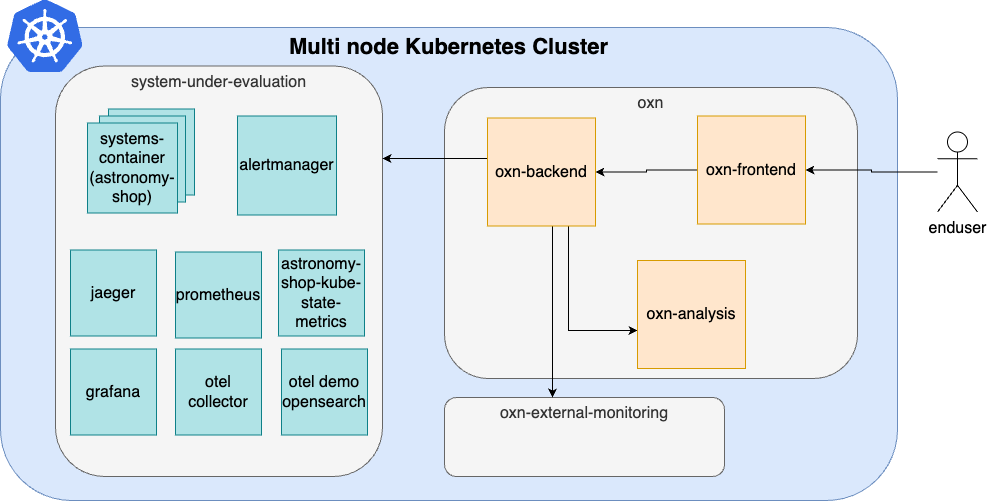

The diagram above was exported from draw.io. Its source (the exported page's mxGraphModel, read from the mxfile embedded in the PNG):
<mxGraphModel dx="584" dy="1919" grid="1" gridSize="10" guides="1" tooltips="1" connect="1" arrows="1" fold="1" page="1" pageScale="1" pageWidth="850" pageHeight="1100" math="0" shadow="0">
  <root>
    <mxCell id="0" />
    <mxCell id="1" parent="0" />
    <mxCell id="vj7Abk5LILeWnT1JnEK8-1" value="&lt;font style=&quot;font-size: 22px;&quot;&gt;Multi node Kubernetes Cluster&lt;/font&gt;" style="rounded=1;whiteSpace=wrap;html=1;verticalAlign=top;fontSize=16;fontStyle=1;fillColor=#dae8fc;strokeColor=#6c8ebf;movable=1;resizable=1;rotatable=1;deletable=1;editable=1;locked=0;connectable=1;" vertex="1" parent="1">
      <mxGeometry x="1123" y="-3" width="897" height="473" as="geometry" />
    </mxCell>
    <mxCell id="vj7Abk5LILeWnT1JnEK8-2" value="oxn" style="rounded=1;whiteSpace=wrap;html=1;align=center;verticalAlign=top;fillColor=#f5f5f5;fontColor=#333333;strokeColor=#666666;movable=1;resizable=1;rotatable=1;deletable=1;editable=1;locked=0;connectable=1;fontSize=16;" vertex="1" parent="1">
      <mxGeometry x="1567" y="57" width="413" height="291" as="geometry" />
    </mxCell>
    <mxCell id="vj7Abk5LILeWnT1JnEK8-3" value="oxn-external-monitoring" style="rounded=1;whiteSpace=wrap;html=1;align=center;verticalAlign=top;fillColor=#f5f5f5;fontColor=#333333;strokeColor=#666666;movable=1;resizable=1;rotatable=1;deletable=1;editable=1;locked=0;connectable=1;fontSize=16;" vertex="1" parent="1">
      <mxGeometry x="1567" y="367" width="280" height="79" as="geometry" />
    </mxCell>
    <mxCell id="vj7Abk5LILeWnT1JnEK8-4" style="edgeStyle=orthogonalEdgeStyle;rounded=0;orthogonalLoop=1;jettySize=auto;html=1;fontSize=16;" edge="1" parent="1" source="vj7Abk5LILeWnT1JnEK8-28" target="vj7Abk5LILeWnT1JnEK8-27">
      <mxGeometry relative="1" as="geometry">
        <mxPoint x="2179" y="140" as="sourcePoint" />
        <mxPoint x="2139" y="140" as="targetPoint" />
      </mxGeometry>
    </mxCell>
    <mxCell id="vj7Abk5LILeWnT1JnEK8-5" value="system-under-evaluation" style="rounded=1;whiteSpace=wrap;html=1;align=center;verticalAlign=top;fillColor=#f5f5f5;fontColor=#333333;strokeColor=#666666;movable=1;resizable=1;rotatable=1;deletable=1;editable=1;locked=0;connectable=1;fontSize=16;" vertex="1" parent="1">
      <mxGeometry x="1178" y="35.5" width="327" height="410.5" as="geometry" />
    </mxCell>
    <mxCell id="vj7Abk5LILeWnT1JnEK8-6" value="systems-container" style="whiteSpace=wrap;html=1;aspect=fixed;fillColor=#b0e3e6;strokeColor=#0e8088;fontSize=16;" vertex="1" parent="1">
      <mxGeometry x="1231" y="78.5" width="86" height="86" as="geometry" />
    </mxCell>
    <mxCell id="vj7Abk5LILeWnT1JnEK8-7" value="systems-container" style="whiteSpace=wrap;html=1;aspect=fixed;fillColor=#b0e3e6;strokeColor=#0e8088;fontSize=16;" vertex="1" parent="1">
      <mxGeometry x="1222" y="85.5" width="86" height="86" as="geometry" />
    </mxCell>
    <mxCell id="vj7Abk5LILeWnT1JnEK8-8" value="systems-container (astronomy-shop)" style="whiteSpace=wrap;html=1;aspect=fixed;fillColor=#b0e3e6;strokeColor=#0e8088;fontSize=16;" vertex="1" parent="1">
      <mxGeometry x="1210" y="92.5" width="90" height="90" as="geometry" />
    </mxCell>
    <mxCell id="vj7Abk5LILeWnT1JnEK8-9" value="jaeger" style="whiteSpace=wrap;html=1;aspect=fixed;fillColor=#b0e3e6;strokeColor=#0e8088;fontSize=16;" vertex="1" parent="1">
      <mxGeometry x="1193" y="219.5" width="86" height="86" as="geometry" />
    </mxCell>
    <mxCell id="vj7Abk5LILeWnT1JnEK8-10" value="prometheus" style="whiteSpace=wrap;html=1;aspect=fixed;fillColor=#b0e3e6;strokeColor=#0e8088;fontSize=16;" vertex="1" parent="1">
      <mxGeometry x="1298" y="221.5" width="86" height="86" as="geometry" />
    </mxCell>
    <mxCell id="vj7Abk5LILeWnT1JnEK8-11" value="grafana" style="whiteSpace=wrap;html=1;aspect=fixed;fillColor=#b0e3e6;strokeColor=#0e8088;fontSize=16;" vertex="1" parent="1">
      <mxGeometry x="1193" y="318.5" width="86" height="86" as="geometry" />
    </mxCell>
    <mxCell id="vj7Abk5LILeWnT1JnEK8-12" value="otel collector" style="whiteSpace=wrap;html=1;aspect=fixed;fillColor=#b0e3e6;strokeColor=#0e8088;fontSize=16;" vertex="1" parent="1">
      <mxGeometry x="1298" y="318.5" width="86" height="86" as="geometry" />
    </mxCell>
    <mxCell id="vj7Abk5LILeWnT1JnEK8-13" value="astronomy-shop-kube-state-metrics" style="whiteSpace=wrap;html=1;aspect=fixed;fillColor=#b0e3e6;strokeColor=#0e8088;fontSize=16;" vertex="1" parent="1">
      <mxGeometry x="1401" y="219.5" width="86" height="86" as="geometry" />
    </mxCell>
    <mxCell id="vj7Abk5LILeWnT1JnEK8-14" value="otel demo opensearch" style="whiteSpace=wrap;html=1;aspect=fixed;fillColor=#b0e3e6;strokeColor=#0e8088;fontSize=16;" vertex="1" parent="1">
      <mxGeometry x="1404" y="318.5" width="86" height="86" as="geometry" />
    </mxCell>
    <mxCell id="vj7Abk5LILeWnT1JnEK8-17" value="alertmanager" style="whiteSpace=wrap;html=1;aspect=fixed;fillColor=#b0e3e6;strokeColor=#0e8088;fontSize=16;" vertex="1" parent="1">
      <mxGeometry x="1360" y="85.5" width="99" height="99" as="geometry" />
    </mxCell>
    <mxCell id="vj7Abk5LILeWnT1JnEK8-24" style="edgeStyle=orthogonalEdgeStyle;rounded=0;orthogonalLoop=1;jettySize=auto;html=1;fontSize=16;" edge="1" parent="1" source="vj7Abk5LILeWnT1JnEK8-27" target="vj7Abk5LILeWnT1JnEK8-3">
      <mxGeometry relative="1" as="geometry">
        <Array as="points">
          <mxPoint x="1675" y="320" />
          <mxPoint x="1675" y="320" />
        </Array>
      </mxGeometry>
    </mxCell>
    <mxCell id="vj7Abk5LILeWnT1JnEK8-25" style="edgeStyle=orthogonalEdgeStyle;rounded=0;orthogonalLoop=1;jettySize=auto;html=1;fontSize=16;" edge="1" parent="1">
      <mxGeometry relative="1" as="geometry">
        <Array as="points">
          <mxPoint x="1623" y="128" />
          <mxPoint x="1623" y="128" />
        </Array>
        <mxPoint x="1632" y="128" as="sourcePoint" />
        <mxPoint x="1505" y="128" as="targetPoint" />
      </mxGeometry>
    </mxCell>
    <mxCell id="vj7Abk5LILeWnT1JnEK8-26" style="edgeStyle=orthogonalEdgeStyle;rounded=0;orthogonalLoop=1;jettySize=auto;html=1;exitX=0.75;exitY=1;exitDx=0;exitDy=0;fontSize=16;" edge="1" parent="1" source="vj7Abk5LILeWnT1JnEK8-27" target="vj7Abk5LILeWnT1JnEK8-29">
      <mxGeometry relative="1" as="geometry">
        <Array as="points">
          <mxPoint x="1691" y="300" />
        </Array>
      </mxGeometry>
    </mxCell>
    <mxCell id="vj7Abk5LILeWnT1JnEK8-27" value="oxn-backend" style="whiteSpace=wrap;html=1;aspect=fixed;fillColor=#ffe6cc;strokeColor=#d79b00;fontSize=16;" vertex="1" parent="1">
      <mxGeometry x="1610" y="87.5" width="108" height="108" as="geometry" />
    </mxCell>
    <mxCell id="vj7Abk5LILeWnT1JnEK8-28" value="oxn-frontend" style="whiteSpace=wrap;html=1;aspect=fixed;fillColor=#ffe6cc;strokeColor=#d79b00;fontSize=16;" vertex="1" parent="1">
      <mxGeometry x="1820" y="85.5" width="108" height="108" as="geometry" />
    </mxCell>
    <mxCell id="vj7Abk5LILeWnT1JnEK8-29" value="oxn-analysis" style="whiteSpace=wrap;html=1;aspect=fixed;fillColor=#ffe6cc;strokeColor=#d79b00;fontSize=16;" vertex="1" parent="1">
      <mxGeometry x="1760" y="230" width="108" height="108" as="geometry" />
    </mxCell>
    <mxCell id="vj7Abk5LILeWnT1JnEK8-34" value="enduser" style="shape=umlActor;verticalLabelPosition=bottom;verticalAlign=top;html=1;outlineConnect=0;fontSize=16;" vertex="1" parent="1">
      <mxGeometry x="2060" y="101.5" width="40" height="80" as="geometry" />
    </mxCell>
    <mxCell id="vj7Abk5LILeWnT1JnEK8-35" style="edgeStyle=orthogonalEdgeStyle;rounded=0;orthogonalLoop=1;jettySize=auto;html=1;fontSize=16;" edge="1" parent="1" source="vj7Abk5LILeWnT1JnEK8-34" target="vj7Abk5LILeWnT1JnEK8-28">
      <mxGeometry relative="1" as="geometry">
        <mxPoint x="2281" y="147.01999999999998" as="targetPoint" />
      </mxGeometry>
    </mxCell>
    <mxCell id="vj7Abk5LILeWnT1JnEK8-36" value="" style="image;sketch=0;aspect=fixed;html=1;points=[];align=center;fontSize=16;image=img/lib/mscae/Kubernetes.svg;" vertex="1" parent="1">
      <mxGeometry x="1130" y="-30.64" width="75.67" height="72.64" as="geometry" />
    </mxCell>
  </root>
</mxGraphModel>